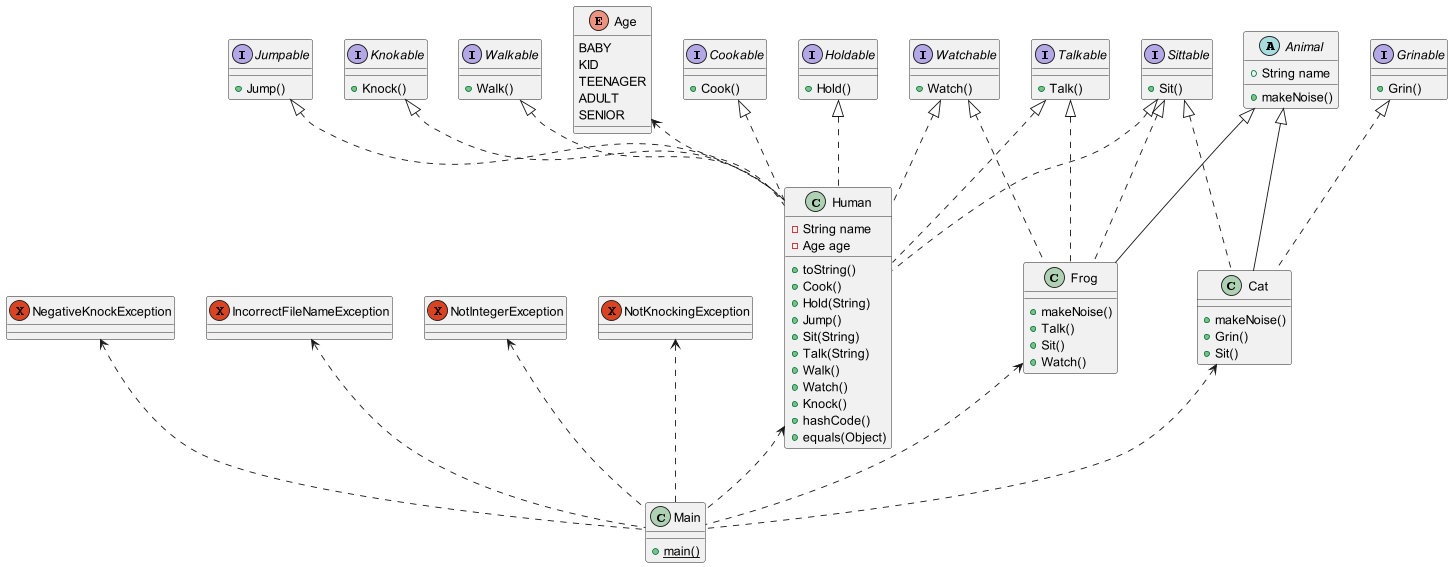

The diagram above was rendered by PlantUML. Its source (embedded in the PNG):
@startuml
'https://plantuml.com/class-diagram

enum Age {
BABY
KID
TEENAGER
ADULT
SENIOR
}

abstract class Animal {
+String name
+makeNoise()
}
interface Cookable{
+Cook()
}
interface Grinable{
+Grin()
}
interface Holdable{
+Hold()
}
interface Jumpable{
+Jump()
}
interface Knokable{
+Knock()
}
interface Sittable{
+Sit()
}
interface Talkable{
+Talk()
}
interface Walkable{
+Walk()
}
interface Watchable{
+Watch()
}

exception NegativeKnockException
exception IncorrectFileNameException
exception NotIntegerException
exception NotKnockingException

Human <.. Main
Frog <.. Main
Cat <.. Main
NegativeKnockException <.. Main
IncorrectFileNameException <.. Main
NotIntegerException <.. Main
NotKnockingException <.. Main
Talkable <|.. Frog
Watchable <|.. Frog
Sittable <|.. Frog
Animal <|-- Frog
Animal <|-- Cat
Grinable <|.. Cat
Sittable <|.. Cat
Cookable <|.. Human
Holdable <|.. Human
Jumpable <|.. Human
Knokable <|.. Human
Sittable <|.. Human
Talkable <|.. Human
Walkable <|.. Human
Watchable <|.. Human
Age <.. Human

class Human {
-String name
-Age age
+toString()
+Cook()
+Hold(String)
+Jump()
+Sit(String)
+Talk(String)
+Walk()
+Watch()
+Knock()
+hashCode()
+equals(Object)
}

class Main{
{static}+main()
}

class Cat{
+makeNoise()
+Grin()
+Sit()
}

class Frog{
+makeNoise()
+Talk()
+Sit()
+Watch()
}

@enduml